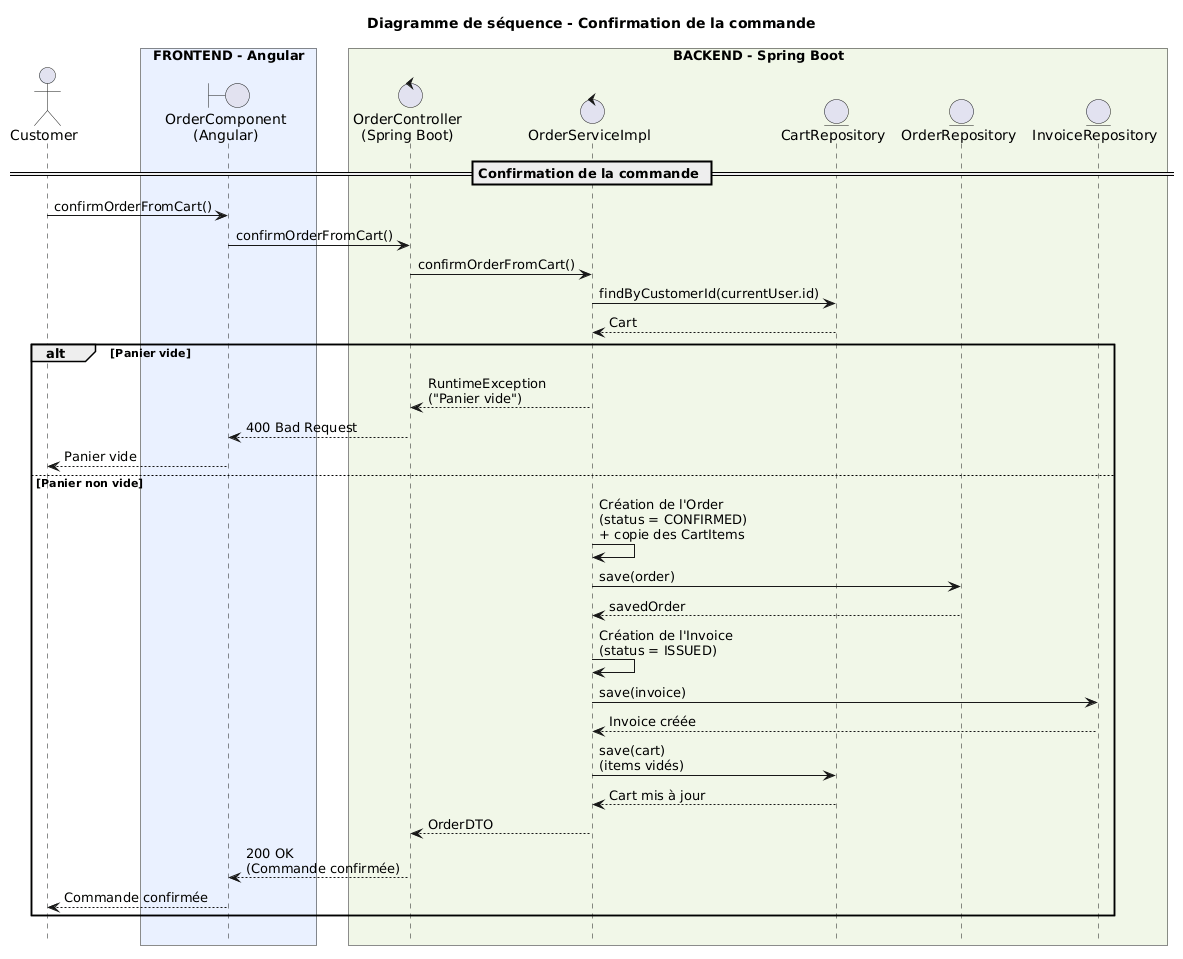

The diagram above was rendered by PlantUML. Its source (embedded in the PNG):
@startuml
hide footbox

title Diagramme de séquence - Confirmation de la commande

actor Customer

box "FRONTEND - Angular" #EAF1FF
boundary "OrderComponent\n(Angular)" as OrderComponent
end box

box "BACKEND - Spring Boot" #F1F7E8
control "OrderController\n(Spring Boot)" as OrderController
control "OrderServiceImpl" as OrderService
entity "CartRepository" as CartRepository
entity "OrderRepository" as OrderRepository
entity "InvoiceRepository" as InvoiceRepository
end box

== Confirmation de la commande ==

Customer -> OrderComponent : confirmOrderFromCart()

OrderComponent -> OrderController : confirmOrderFromCart()

OrderController -> OrderService : confirmOrderFromCart()

OrderService -> CartRepository : findByCustomerId(currentUser.id)

CartRepository --> OrderService : Cart

alt Panier vide

    OrderService --> OrderController : RuntimeException\n("Panier vide")

    OrderController --> OrderComponent : 400 Bad Request

    OrderComponent --> Customer : Panier vide

else Panier non vide

    OrderService -> OrderService : Création de l'Order\n(status = CONFIRMED)\n+ copie des CartItems

    OrderService -> OrderRepository : save(order)

    OrderRepository --> OrderService : savedOrder

    OrderService -> OrderService : Création de l'Invoice\n(status = ISSUED)

    OrderService -> InvoiceRepository : save(invoice)

    InvoiceRepository --> OrderService : Invoice créée

    OrderService -> CartRepository : save(cart)\n(items vidés)

    CartRepository --> OrderService : Cart mis à jour

    OrderService --> OrderController : OrderDTO

    OrderController --> OrderComponent : 200 OK\n(Commande confirmée)

    OrderComponent --> Customer : Commande confirmée

end
@enduml